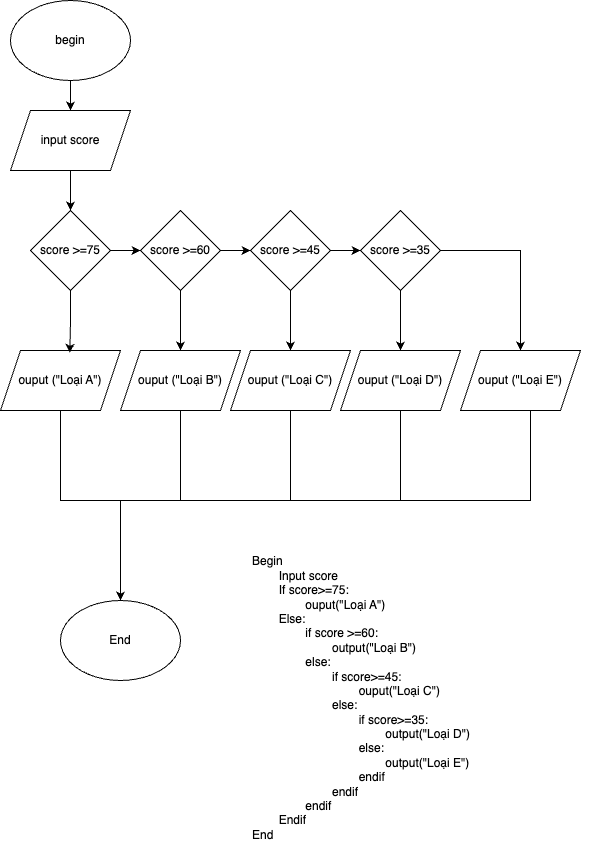

The diagram above was exported from draw.io. Its source (the exported page's mxGraphModel, read from the mxfile embedded in the PNG):
<mxGraphModel dx="976" dy="663" grid="1" gridSize="10" guides="1" tooltips="1" connect="1" arrows="1" fold="1" page="1" pageScale="1" pageWidth="827" pageHeight="1169" math="0" shadow="0">
  <root>
    <mxCell id="0" />
    <mxCell id="1" parent="0" />
    <mxCell id="h-0bu9Zj9PI0oYAmhh8m-12" style="edgeStyle=orthogonalEdgeStyle;rounded=0;orthogonalLoop=1;jettySize=auto;html=1;exitX=0.5;exitY=1;exitDx=0;exitDy=0;entryX=0.5;entryY=0;entryDx=0;entryDy=0;" parent="1" source="h-0bu9Zj9PI0oYAmhh8m-1" target="h-0bu9Zj9PI0oYAmhh8m-2" edge="1">
      <mxGeometry relative="1" as="geometry" />
    </mxCell>
    <mxCell id="h-0bu9Zj9PI0oYAmhh8m-1" value="begin" style="ellipse;whiteSpace=wrap;html=1;" parent="1" vertex="1">
      <mxGeometry x="80" y="20" width="120" height="80" as="geometry" />
    </mxCell>
    <mxCell id="h-0bu9Zj9PI0oYAmhh8m-2" value="input score" style="shape=parallelogram;perimeter=parallelogramPerimeter;whiteSpace=wrap;html=1;fixedSize=1;" parent="1" vertex="1">
      <mxGeometry x="80" y="130" width="120" height="60" as="geometry" />
    </mxCell>
    <mxCell id="h-0bu9Zj9PI0oYAmhh8m-14" style="edgeStyle=orthogonalEdgeStyle;rounded=0;orthogonalLoop=1;jettySize=auto;html=1;entryX=0;entryY=0.5;entryDx=0;entryDy=0;" parent="1" source="h-0bu9Zj9PI0oYAmhh8m-3" target="h-0bu9Zj9PI0oYAmhh8m-4" edge="1">
      <mxGeometry relative="1" as="geometry" />
    </mxCell>
    <mxCell id="h-0bu9Zj9PI0oYAmhh8m-3" value="score &amp;gt;=75" style="rhombus;whiteSpace=wrap;html=1;" parent="1" vertex="1">
      <mxGeometry x="100" y="230" width="80" height="80" as="geometry" />
    </mxCell>
    <mxCell id="h-0bu9Zj9PI0oYAmhh8m-15" style="edgeStyle=orthogonalEdgeStyle;rounded=0;orthogonalLoop=1;jettySize=auto;html=1;entryX=0;entryY=0.5;entryDx=0;entryDy=0;" parent="1" source="h-0bu9Zj9PI0oYAmhh8m-4" target="h-0bu9Zj9PI0oYAmhh8m-5" edge="1">
      <mxGeometry relative="1" as="geometry">
        <mxPoint x="370" y="270" as="targetPoint" />
        <Array as="points" />
      </mxGeometry>
    </mxCell>
    <mxCell id="h-0bu9Zj9PI0oYAmhh8m-18" style="edgeStyle=orthogonalEdgeStyle;rounded=0;orthogonalLoop=1;jettySize=auto;html=1;entryX=0.5;entryY=0;entryDx=0;entryDy=0;" parent="1" source="h-0bu9Zj9PI0oYAmhh8m-4" target="h-0bu9Zj9PI0oYAmhh8m-8" edge="1">
      <mxGeometry relative="1" as="geometry" />
    </mxCell>
    <mxCell id="h-0bu9Zj9PI0oYAmhh8m-4" value="score &amp;gt;=60" style="rhombus;whiteSpace=wrap;html=1;" parent="1" vertex="1">
      <mxGeometry x="210" y="230" width="80" height="80" as="geometry" />
    </mxCell>
    <mxCell id="h-0bu9Zj9PI0oYAmhh8m-16" style="edgeStyle=orthogonalEdgeStyle;rounded=0;orthogonalLoop=1;jettySize=auto;html=1;" parent="1" source="h-0bu9Zj9PI0oYAmhh8m-5" target="h-0bu9Zj9PI0oYAmhh8m-6" edge="1">
      <mxGeometry relative="1" as="geometry" />
    </mxCell>
    <mxCell id="h-0bu9Zj9PI0oYAmhh8m-19" style="edgeStyle=orthogonalEdgeStyle;rounded=0;orthogonalLoop=1;jettySize=auto;html=1;entryX=0.5;entryY=0;entryDx=0;entryDy=0;" parent="1" source="h-0bu9Zj9PI0oYAmhh8m-5" target="h-0bu9Zj9PI0oYAmhh8m-9" edge="1">
      <mxGeometry relative="1" as="geometry" />
    </mxCell>
    <mxCell id="h-0bu9Zj9PI0oYAmhh8m-5" value="score &amp;gt;=45" style="rhombus;whiteSpace=wrap;html=1;" parent="1" vertex="1">
      <mxGeometry x="320" y="230" width="80" height="80" as="geometry" />
    </mxCell>
    <mxCell id="h-0bu9Zj9PI0oYAmhh8m-20" style="edgeStyle=orthogonalEdgeStyle;rounded=0;orthogonalLoop=1;jettySize=auto;html=1;entryX=0.5;entryY=0;entryDx=0;entryDy=0;" parent="1" source="h-0bu9Zj9PI0oYAmhh8m-6" target="h-0bu9Zj9PI0oYAmhh8m-10" edge="1">
      <mxGeometry relative="1" as="geometry" />
    </mxCell>
    <mxCell id="h-0bu9Zj9PI0oYAmhh8m-21" style="edgeStyle=orthogonalEdgeStyle;rounded=0;orthogonalLoop=1;jettySize=auto;html=1;exitX=1;exitY=0.5;exitDx=0;exitDy=0;entryX=0.5;entryY=0;entryDx=0;entryDy=0;" parent="1" source="h-0bu9Zj9PI0oYAmhh8m-6" target="h-0bu9Zj9PI0oYAmhh8m-11" edge="1">
      <mxGeometry relative="1" as="geometry">
        <mxPoint x="700" y="270" as="targetPoint" />
        <Array as="points">
          <mxPoint x="590" y="270" />
        </Array>
      </mxGeometry>
    </mxCell>
    <mxCell id="h-0bu9Zj9PI0oYAmhh8m-6" value="score &amp;gt;=35" style="rhombus;whiteSpace=wrap;html=1;" parent="1" vertex="1">
      <mxGeometry x="430" y="230" width="80" height="80" as="geometry" />
    </mxCell>
    <mxCell id="h-0bu9Zj9PI0oYAmhh8m-23" style="edgeStyle=orthogonalEdgeStyle;rounded=0;orthogonalLoop=1;jettySize=auto;html=1;endArrow=none;startFill=0;" parent="1" source="h-0bu9Zj9PI0oYAmhh8m-7" edge="1">
      <mxGeometry relative="1" as="geometry">
        <mxPoint x="420" y="520" as="targetPoint" />
        <Array as="points">
          <mxPoint x="130" y="520" />
          <mxPoint x="354" y="520" />
        </Array>
      </mxGeometry>
    </mxCell>
    <mxCell id="h-0bu9Zj9PI0oYAmhh8m-7" value="ouput (&quot;Loại A&quot;)" style="shape=parallelogram;perimeter=parallelogramPerimeter;whiteSpace=wrap;html=1;fixedSize=1;" parent="1" vertex="1">
      <mxGeometry x="70" y="370" width="120" height="60" as="geometry" />
    </mxCell>
    <mxCell id="h-0bu9Zj9PI0oYAmhh8m-24" style="edgeStyle=orthogonalEdgeStyle;rounded=0;orthogonalLoop=1;jettySize=auto;html=1;endArrow=none;startFill=0;" parent="1" source="h-0bu9Zj9PI0oYAmhh8m-8" edge="1">
      <mxGeometry relative="1" as="geometry">
        <mxPoint x="280" y="520" as="targetPoint" />
        <Array as="points">
          <mxPoint x="250" y="520" />
        </Array>
      </mxGeometry>
    </mxCell>
    <mxCell id="h-0bu9Zj9PI0oYAmhh8m-8" value="ouput (&quot;Loại B&quot;)" style="shape=parallelogram;perimeter=parallelogramPerimeter;whiteSpace=wrap;html=1;fixedSize=1;" parent="1" vertex="1">
      <mxGeometry x="190" y="370" width="120" height="60" as="geometry" />
    </mxCell>
    <mxCell id="h-0bu9Zj9PI0oYAmhh8m-25" style="edgeStyle=orthogonalEdgeStyle;rounded=0;orthogonalLoop=1;jettySize=auto;html=1;entryX=0.5;entryY=0;entryDx=0;entryDy=0;" parent="1" target="h-0bu9Zj9PI0oYAmhh8m-22" edge="1">
      <mxGeometry relative="1" as="geometry">
        <mxPoint x="359.99999999999994" y="410" as="sourcePoint" />
        <mxPoint x="413.96" y="540" as="targetPoint" />
        <Array as="points">
          <mxPoint x="360" y="520" />
          <mxPoint x="190" y="520" />
        </Array>
      </mxGeometry>
    </mxCell>
    <mxCell id="h-0bu9Zj9PI0oYAmhh8m-9" value="ouput (&quot;Loại C&quot;)" style="shape=parallelogram;perimeter=parallelogramPerimeter;whiteSpace=wrap;html=1;fixedSize=1;" parent="1" vertex="1">
      <mxGeometry x="300" y="370" width="120" height="60" as="geometry" />
    </mxCell>
    <mxCell id="h-0bu9Zj9PI0oYAmhh8m-26" style="edgeStyle=orthogonalEdgeStyle;rounded=0;orthogonalLoop=1;jettySize=auto;html=1;endArrow=none;startFill=0;" parent="1" source="h-0bu9Zj9PI0oYAmhh8m-10" edge="1">
      <mxGeometry relative="1" as="geometry">
        <mxPoint x="420" y="520" as="targetPoint" />
        <Array as="points">
          <mxPoint x="470" y="520" />
        </Array>
      </mxGeometry>
    </mxCell>
    <mxCell id="h-0bu9Zj9PI0oYAmhh8m-10" value="ouput (&quot;Loại D&quot;)" style="shape=parallelogram;perimeter=parallelogramPerimeter;whiteSpace=wrap;html=1;fixedSize=1;" parent="1" vertex="1">
      <mxGeometry x="410" y="370" width="120" height="60" as="geometry" />
    </mxCell>
    <mxCell id="h-0bu9Zj9PI0oYAmhh8m-27" style="edgeStyle=orthogonalEdgeStyle;rounded=0;orthogonalLoop=1;jettySize=auto;html=1;endArrow=none;startFill=0;" parent="1" source="h-0bu9Zj9PI0oYAmhh8m-11" edge="1">
      <mxGeometry relative="1" as="geometry">
        <mxPoint x="470" y="520" as="targetPoint" />
        <Array as="points">
          <mxPoint x="600" y="520" />
        </Array>
      </mxGeometry>
    </mxCell>
    <mxCell id="h-0bu9Zj9PI0oYAmhh8m-11" value="ouput (&quot;Loại E&quot;)" style="shape=parallelogram;perimeter=parallelogramPerimeter;whiteSpace=wrap;html=1;fixedSize=1;" parent="1" vertex="1">
      <mxGeometry x="530" y="370" width="120" height="60" as="geometry" />
    </mxCell>
    <mxCell id="h-0bu9Zj9PI0oYAmhh8m-13" style="edgeStyle=orthogonalEdgeStyle;rounded=0;orthogonalLoop=1;jettySize=auto;html=1;entryX=0.5;entryY=0;entryDx=0;entryDy=0;" parent="1" source="h-0bu9Zj9PI0oYAmhh8m-2" target="h-0bu9Zj9PI0oYAmhh8m-3" edge="1">
      <mxGeometry relative="1" as="geometry">
        <Array as="points" />
      </mxGeometry>
    </mxCell>
    <mxCell id="h-0bu9Zj9PI0oYAmhh8m-17" style="edgeStyle=orthogonalEdgeStyle;rounded=0;orthogonalLoop=1;jettySize=auto;html=1;entryX=0.578;entryY=0.04;entryDx=0;entryDy=0;entryPerimeter=0;" parent="1" source="h-0bu9Zj9PI0oYAmhh8m-3" target="h-0bu9Zj9PI0oYAmhh8m-7" edge="1">
      <mxGeometry relative="1" as="geometry" />
    </mxCell>
    <mxCell id="h-0bu9Zj9PI0oYAmhh8m-22" value="End" style="ellipse;whiteSpace=wrap;html=1;" parent="1" vertex="1">
      <mxGeometry x="130" y="620" width="120" height="80" as="geometry" />
    </mxCell>
    <mxCell id="h-0bu9Zj9PI0oYAmhh8m-29" value="Begin&lt;div&gt;&lt;span style=&quot;white-space: pre;&quot;&gt;&#09;&lt;/span&gt;Input score&lt;br&gt;&lt;/div&gt;&lt;div&gt;&lt;span style=&quot;white-space: pre;&quot;&gt;&#09;&lt;/span&gt;If score&amp;gt;=75:&lt;br&gt;&lt;/div&gt;&lt;div&gt;&lt;span style=&quot;white-space: pre;&quot;&gt;&#09;&lt;/span&gt;&lt;span style=&quot;white-space: pre;&quot;&gt;&#09;&lt;/span&gt;ouput(&quot;Loại A&quot;)&lt;br&gt;&lt;/div&gt;&lt;div&gt;&lt;span style=&quot;white-space: pre;&quot;&gt;&#09;&lt;/span&gt;Else:&amp;nbsp;&lt;/div&gt;&lt;div&gt;&lt;span style=&quot;white-space: pre;&quot;&gt;&#09;&lt;/span&gt;&lt;span style=&quot;white-space: pre;&quot;&gt;&#09;&lt;/span&gt;if score &amp;gt;=60:&lt;br&gt;&lt;/div&gt;&lt;div&gt;&lt;span style=&quot;white-space: pre;&quot;&gt;&#09;&lt;/span&gt;&lt;span style=&quot;white-space: pre;&quot;&gt;&#09;&lt;/span&gt;&lt;span style=&quot;white-space: pre;&quot;&gt;&#09;&lt;/span&gt;output(&quot;Loại B&quot;)&lt;br&gt;&lt;/div&gt;&lt;div&gt;&lt;span style=&quot;white-space: pre;&quot;&gt;&#09;&lt;/span&gt;&lt;span style=&quot;white-space: pre;&quot;&gt;&#09;&lt;/span&gt;else:&amp;nbsp;&lt;br&gt;&lt;/div&gt;&lt;div&gt;&lt;span style=&quot;white-space: pre;&quot;&gt;&#09;&lt;/span&gt;&lt;span style=&quot;white-space: pre;&quot;&gt;&#09;&lt;/span&gt;&lt;span style=&quot;white-space: pre;&quot;&gt;&#09;&lt;/span&gt;if score&amp;gt;=45:&lt;br&gt;&lt;/div&gt;&lt;div&gt;&lt;span style=&quot;white-space: pre;&quot;&gt;&#09;&lt;/span&gt;&lt;span style=&quot;white-space: pre;&quot;&gt;&#09;&lt;/span&gt;&lt;span style=&quot;white-space: pre;&quot;&gt;&#09;&lt;/span&gt;&lt;span style=&quot;white-space: pre;&quot;&gt;&#09;&lt;/span&gt;ouput(&quot;Loại C&quot;)&lt;br&gt;&lt;/div&gt;&lt;div&gt;&lt;span style=&quot;white-space: pre;&quot;&gt;&#09;&lt;/span&gt;&lt;span style=&quot;white-space: pre;&quot;&gt;&#09;&lt;/span&gt;&lt;span style=&quot;white-space: pre;&quot;&gt;&#09;&lt;/span&gt;else:&amp;nbsp;&lt;br&gt;&lt;/div&gt;&lt;div&gt;&lt;span style=&quot;white-space: pre;&quot;&gt;&#09;&lt;/span&gt;&lt;span style=&quot;white-space: pre;&quot;&gt;&#09;&lt;/span&gt;&lt;span style=&quot;white-space: pre;&quot;&gt;&#09;&lt;/span&gt;&lt;span style=&quot;white-space: pre;&quot;&gt;&#09;&lt;/span&gt;if score&amp;gt;=35:&lt;br&gt;&lt;/div&gt;&lt;div&gt;&lt;span style=&quot;white-space: pre;&quot;&gt;&#09;&lt;/span&gt;&lt;span style=&quot;white-space: pre;&quot;&gt;&#09;&lt;/span&gt;&lt;span style=&quot;white-space: pre;&quot;&gt;&#09;&lt;/span&gt;&lt;span style=&quot;white-space: pre;&quot;&gt;&#09;&lt;/span&gt;&lt;span style=&quot;white-space: pre;&quot;&gt;&#09;&lt;/span&gt;output(&quot;Loại D&quot;)&lt;br&gt;&lt;/div&gt;&lt;div&gt;&lt;span style=&quot;white-space: pre;&quot;&gt;&#09;&lt;/span&gt;&lt;span style=&quot;white-space: pre;&quot;&gt;&#09;&lt;/span&gt;&lt;span style=&quot;white-space: pre;&quot;&gt;&#09;&lt;/span&gt;&lt;span style=&quot;white-space: pre;&quot;&gt;&#09;&lt;/span&gt;else:&lt;br&gt;&lt;/div&gt;&lt;div&gt;&lt;span style=&quot;white-space: pre;&quot;&gt;&#09;&lt;/span&gt;&lt;span style=&quot;white-space: pre;&quot;&gt;&#09;&lt;/span&gt;&lt;span style=&quot;white-space: pre;&quot;&gt;&#09;&lt;/span&gt;&lt;span style=&quot;white-space: pre;&quot;&gt;&#09;&lt;/span&gt;&lt;span style=&quot;white-space: pre;&quot;&gt;&#09;&lt;/span&gt;output(&quot;Loại E&quot;)&lt;br&gt;&lt;/div&gt;&lt;div&gt;&lt;span style=&quot;white-space: pre;&quot;&gt;&#09;&lt;/span&gt;&lt;span style=&quot;white-space: pre;&quot;&gt;&#09;&lt;/span&gt;&lt;span style=&quot;white-space: pre;&quot;&gt;&#09;&lt;/span&gt;&lt;span style=&quot;white-space: pre;&quot;&gt;&#09;&lt;/span&gt;endif&lt;br&gt;&lt;/div&gt;&lt;div&gt;&lt;span style=&quot;white-space: pre;&quot;&gt;&#09;&lt;/span&gt;&lt;span style=&quot;white-space: pre;&quot;&gt;&#09;&lt;/span&gt;&lt;span style=&quot;white-space: pre;&quot;&gt;&#09;&lt;/span&gt;endif&lt;br&gt;&lt;/div&gt;&lt;div&gt;&lt;span style=&quot;white-space: pre;&quot;&gt;&#09;&lt;/span&gt;&lt;span style=&quot;white-space: pre;&quot;&gt;&#09;&lt;/span&gt;endif&lt;br&gt;&lt;/div&gt;&lt;div&gt;&lt;span style=&quot;white-space: pre;&quot;&gt;&#09;&lt;/span&gt;Endif&lt;br&gt;&lt;/div&gt;&lt;div&gt;End&lt;/div&gt;&lt;div&gt;&lt;br&gt;&lt;/div&gt;" style="text;html=1;align=left;verticalAlign=middle;whiteSpace=wrap;rounded=0;" parent="1" vertex="1">
      <mxGeometry x="320" y="710" width="340" height="30" as="geometry" />
    </mxCell>
  </root>
</mxGraphModel>